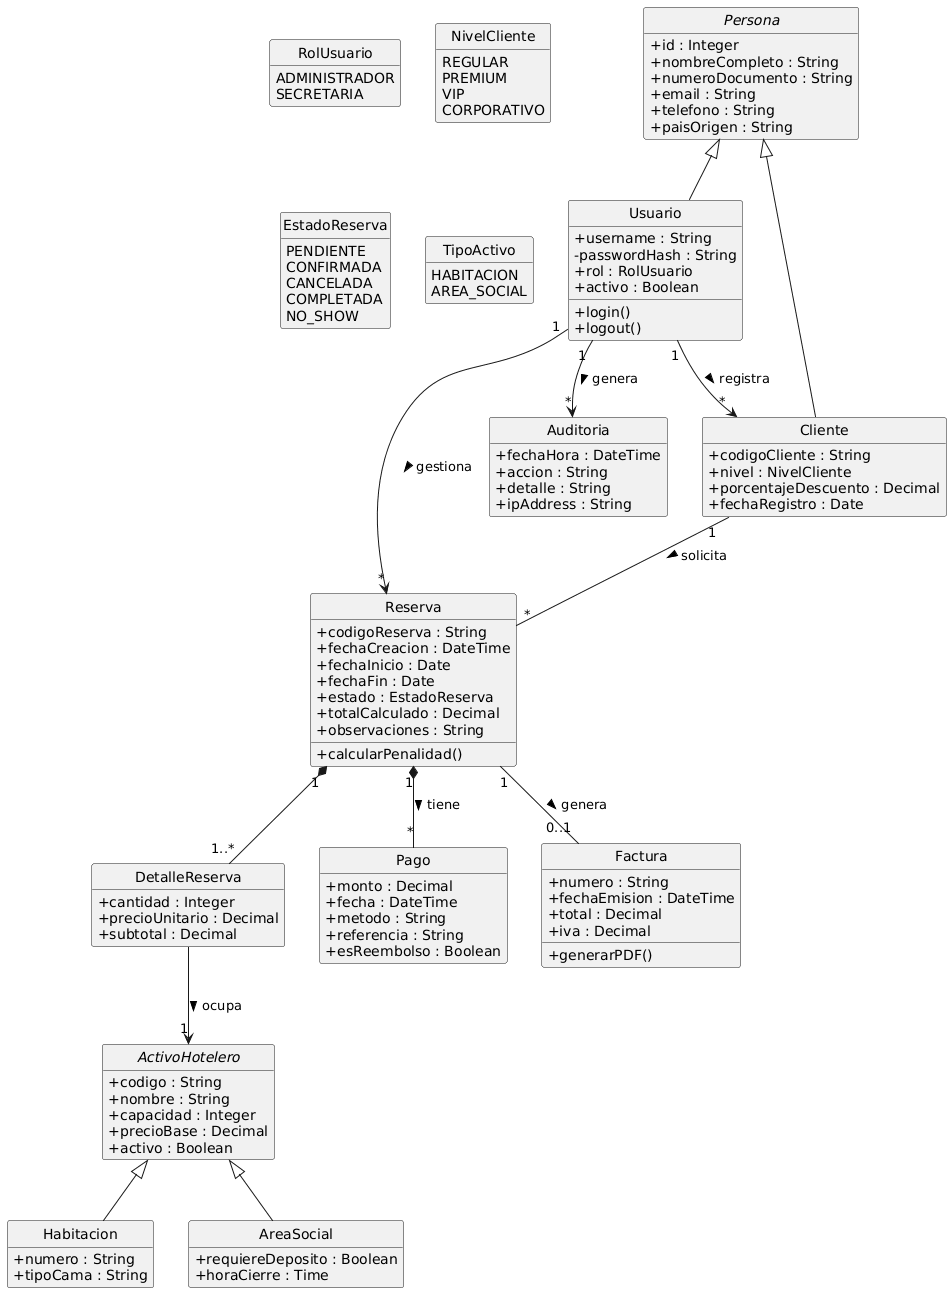

The diagram above was rendered by PlantUML. Its source (embedded in the PNG):
@startuml
' Configuración de estilo
skinparam classAttributeIconSize 0
skinparam style strictuml
hide empty members

' ================= ENUMS =================
enum RolUsuario {
    ADMINISTRADOR
    SECRETARIA
}

enum NivelCliente {
    REGULAR
    PREMIUM
    VIP
    CORPORATIVO
}

enum EstadoReserva {
    PENDIENTE
    CONFIRMADA
    CANCELADA
    COMPLETADA
    NO_SHOW
}

enum TipoActivo {
    HABITACION
    AREA_SOCIAL
}

' ================= CLASES BASE =================
abstract class Persona {
    +id : Integer
    +nombreCompleto : String
    +numeroDocumento : String
    +email : String
    +telefono : String
    +paisOrigen : String
}

' ================= ACTORES DEL SISTEMA =================
class Usuario extends Persona {
    +username : String
    -passwordHash : String
    +rol : RolUsuario
    +activo : Boolean
    +login()
    +logout()
}

class Cliente extends Persona {
    +codigoCliente : String
    +nivel : NivelCliente
    +porcentajeDescuento : Decimal
    +fechaRegistro : Date
}

' ================= CLASES DEL DOMINIO =================
class Reserva {
    +codigoReserva : String
    +fechaCreacion : DateTime
    +fechaInicio : Date
    +fechaFin : Date
    +estado : EstadoReserva
    +totalCalculado : Decimal
    +observaciones : String
    +calcularPenalidad()
}

class DetalleReserva {
    +cantidad : Integer
    +precioUnitario : Decimal
    +subtotal : Decimal
}

abstract class ActivoHotelero {
    +codigo : String
    +nombre : String
    +capacidad : Integer
    +precioBase : Decimal
    +activo : Boolean
}

class Habitacion extends ActivoHotelero {
    +numero : String
    +tipoCama : String
}

class AreaSocial extends ActivoHotelero {
    +requiereDeposito : Boolean
    +horaCierre : Time
}

class Pago {
    +monto : Decimal
    +fecha : DateTime
    +metodo : String
    +referencia : String
    +esReembolso : Boolean
}

class Factura {
    +numero : String
    +fechaEmision : DateTime
    +total : Decimal
    +iva : Decimal
    +generarPDF()
}

class Auditoria {
    +fechaHora : DateTime
    +accion : String
    +detalle : String
    +ipAddress : String
}

' ================= RELACIONES =================

' Un Usuario (Staff) gestiona Reservas y Clientes
Usuario "1" --> "*" Reserva : gestiona >
Usuario "1" --> "*" Cliente : registra >
Usuario "1" --> "*" Auditoria : genera >

' Un Cliente realiza Reservas
Cliente "1" -- "*" Reserva : solicita >

' Una Reserva tiene detalles (Habitaciones o Áreas)
Reserva "1" *-- "1..*" DetalleReserva
DetalleReserva --> "1" ActivoHotelero : ocupa >

' Pagos y Facturas
Reserva "1" *-- "*" Pago : tiene >
Reserva "1" -- "0..1" Factura : genera >
@enduml